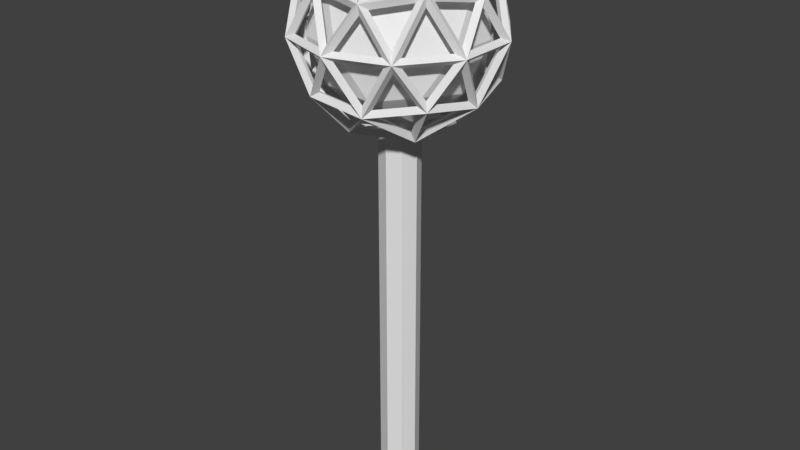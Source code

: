 # Source: Lamp.blend  (saved by Blender 2.79.0; exported with 4.5.12 LTS)
import bpy
from mathutils import Matrix  # noqa: F401  (used for matrix-valued properties, if any)

bpy.ops.wm.read_factory_settings(use_empty=True)
scene = bpy.context.scene
scene.name = 'Scene'

# ---- collections
col_collection_1 = bpy.data.collections.new('Collection 1'); scene.collection.children.link(col_collection_1)

# ---- materials (node trees are filled in below, after node groups)
mat_material = bpy.data.materials.new('Material')
mat_material.alpha_threshold = 0.0
mat_material.use_transparent_shadow = False
mat_material.roughness = 0.5
mat_material.line_color = (0.0, 0.0, 0.0, 1.0)

# ---- material node trees

# ---- world
world_world = bpy.data.worlds.new('World'); scene.world = world_world
world_world.color = (0.05088, 0.05088, 0.05088)
world_world.use_sun_shadow = False
world_world.sun_shadow_jitter_overblur = 0.0
world_world.cycles.sampling_method = 'MANUAL'

# ---- meshes
me_icosphere_001 = bpy.data.meshes.new('Icosphere.001')
me_icosphere_001.from_pydata([(0.0, 0.0, -0.9535), (0.0, 0.0, -1.046), (0.69, -0.5013, -0.4264), (0.7572, -0.5501, -0.468), (-0.2636, -0.8111, -0.4264), (-0.2892, -0.8902, -0.468), (-0.8529, 0.0, -0.4264), (-0.936, 0.0, -0.468), (-0.2636, 0.8111, -0.4264), (-0.2892, 0.8902, -0.468), (0.69, 0.5013, -0.4264), (0.7572, 0.5501, -0.468), (0.2636, -0.8111, 0.4264), (0.2892, -0.8902, 0.468), (-0.69, -0.5013, 0.4264), (-0.7572, -0.5501, 0.468), (-0.69, 0.5013, 0.4264), (-0.7572, 0.5501, 0.468), (0.2636, 0.8111, 0.4264), (0.2892, 0.8902, 0.468), (0.8529, 0.0, 0.4264), (0.936, 0.0, 0.468), (0.0, 0.0, 0.9535), (0.0, 0.0, 1.046), (-0.1549, -0.4768, -0.8111), (-0.17, -0.5232, -0.8902), (0.4056, -0.2947, -0.8111), (0.4451, -0.3234, -0.8902), (0.2507, -0.7714, -0.5013), (0.2751, -0.8466, -0.5502), (0.8111, 0.0, -0.5013), (0.8902, 0.0, -0.5502), (0.4056, 0.2947, -0.8111), (0.4451, 0.3234, -0.8902), (-0.5013, 0.0, -0.8111), (-0.5501, 0.0, -0.8902), (-0.6562, -0.4768, -0.5013), (-0.7202, -0.5232, -0.5502), (-0.1549, 0.4768, -0.8111), (-0.17, 0.5232, -0.8902), (-0.6562, 0.4768, -0.5013), (-0.7202, 0.5232, -0.5502), (0.2507, 0.7714, -0.5013), (0.2751, 0.8466, -0.5502), (0.9069, -0.2947, 0.0), (0.9952, -0.3234, 0.0), (0.9069, 0.2947, 0.0), (0.9952, 0.3234, 0.0), (0.0, -0.9535, 0.0), (0.0, -1.046, 0.0), (0.5605, -0.7714, 0.0), (0.6151, -0.8466, 0.0), (-0.9069, -0.2947, 0.0), (-0.9952, -0.3234, 0.0), (-0.5605, -0.7714, 0.0), (-0.6151, -0.8466, 0.0), (-0.5605, 0.7714, 0.0), (-0.6151, 0.8466, 0.0), (-0.9069, 0.2947, 0.0), (-0.9952, 0.3234, 0.0), (0.5605, 0.7714, 0.0), (0.6151, 0.8466, 0.0), (0.0, 0.9535, 0.0), (0.0, 1.046, 0.0), (0.6562, -0.4768, 0.5013), (0.7202, -0.5232, 0.5502), (-0.2507, -0.7714, 0.5013), (-0.2751, -0.8466, 0.5502), (-0.8111, 0.0, 0.5013), (-0.8902, 0.0, 0.5502), (-0.2507, 0.7714, 0.5013), (-0.2751, 0.8466, 0.5502), (0.6562, 0.4768, 0.5013), (0.7202, 0.5232, 0.5502), (0.1549, -0.4768, 0.8111), (0.17, -0.5232, 0.8902), (0.5013, 0.0, 0.8111), (0.5501, 0.0, 0.8902), (-0.4056, -0.2947, 0.8111), (-0.4451, -0.3234, 0.8902), (-0.4056, 0.2947, 0.8111), (-0.4451, 0.3234, 0.8902), (0.1549, 0.4768, 0.8111), (0.17, 0.5232, 0.8902), (0.02395, -0.07372, -0.9728), (0.3279, -0.2946, -0.866), (-0.09216, -0.4311, -0.866), (0.708, -0.4581, -0.4911), (0.4948, -0.3032, -0.7795), (0.7988, -0.08233, -0.5473), (-0.06271, -0.04556, -0.9728), (-0.1788, -0.4029, -0.866), (-0.4385, -0.04556, -0.866), (-0.06271, 0.04556, -0.9728), (-0.4385, 0.04556, -0.866), (-0.1788, 0.4029, -0.866), (0.02395, 0.07372, -0.9728), (-0.09216, 0.4311, -0.866), (0.3279, 0.2946, -0.866), (0.7559, -0.4581, -0.4136), (0.8467, -0.08233, -0.4697), (0.9185, -0.3032, -0.09399), (-0.2021, -0.8605, -0.4136), (0.1833, -0.8307, -0.4697), (-0.004527, -0.9672, -0.09399), (-0.8808, -0.07372, -0.4136), (-0.7334, -0.4311, -0.4697), (-0.9213, -0.2946, -0.09399), (-0.3423, 0.8149, -0.4136), (-0.6366, 0.5643, -0.4697), (-0.5648, 0.7851, -0.09399), (0.6692, 0.5774, -0.4136), (0.34, 0.7798, -0.4697), (0.5722, 0.7798, -0.09399), (0.732, -0.5318, -0.3657), (0.8945, -0.3769, -0.04608), (0.6349, -0.7343, -0.04608), (-0.2796, -0.8605, -0.3657), (-0.08204, -0.9672, -0.04608), (-0.5021, -0.8307, -0.04608), (-0.9047, 0.0, -0.3657), (-0.9452, -0.2209, -0.04608), (-0.9452, 0.2209, -0.04608), (-0.2796, 0.8605, -0.3657), (-0.5021, 0.8307, -0.04608), (-0.08204, 0.9672, -0.04608), (0.732, 0.5318, -0.3657), (0.6349, 0.7343, -0.04608), (0.8945, 0.3769, -0.04608), (0.3035, -0.7867, 0.4911), (0.5979, -0.5361, 0.5473), (0.2221, -0.5361, 0.7795), (-0.6544, -0.5318, 0.4911), (-0.3251, -0.7343, 0.5473), (-0.4413, -0.3769, 0.7795), (-0.708, 0.4581, 0.4911), (-0.7988, 0.08233, 0.5473), (-0.4948, 0.3032, 0.7795), (0.2169, 0.8149, 0.4911), (-0.1685, 0.7851, 0.5473), (0.1354, 0.5643, 0.7795), (0.842, 0.04556, 0.4911), (0.6946, 0.4029, 0.5473), (0.5785, 0.04556, 0.7795), (0.4385, 0.04556, 0.866), (0.1788, 0.4029, 0.866), (0.06271, 0.04556, 0.9728), (0.5083, 0.08678, 0.8225), (0.6285, 0.4566, 0.5821), (0.2396, 0.4566, 0.8225), (0.5979, 0.5361, 0.5473), (0.3035, 0.7867, 0.4911), (0.2221, 0.5361, 0.7795), (0.09216, 0.4311, 0.866), (-0.3279, 0.2946, 0.866), (-0.02395, 0.07372, 0.9728), (0.07453, 0.5102, 0.8225), (-0.2401, 0.7388, 0.5821), (-0.3602, 0.369, 0.8225), (-0.3251, 0.7343, 0.5473), (-0.6544, 0.5318, 0.4911), (-0.4413, 0.3769, 0.7795), (-0.3815, 0.2209, 0.866), (-0.3815, -0.2209, 0.866), (-0.07751, 0.0, 0.9728), (-0.4622, 0.2286, 0.8225), (-0.7768, 0.0, 0.5821), (-0.4622, -0.2286, 0.8225), (-0.7988, -0.08233, 0.5473), (-0.708, -0.4581, 0.4911), (-0.4948, -0.3032, 0.7795), (-0.3279, -0.2946, 0.866), (0.09216, -0.4311, 0.866), (-0.02395, -0.07372, 0.9728), (-0.3602, -0.369, 0.8225), (-0.2401, -0.7388, 0.5821), (0.07453, -0.5102, 0.8225), (-0.1685, -0.7851, 0.5473), (0.2169, -0.8149, 0.4911), (0.1354, -0.5643, 0.7795), (0.1788, -0.4029, 0.866), (0.4385, -0.04556, 0.866), (0.06271, -0.04556, 0.9728), (0.2396, -0.4566, 0.8225), (0.6285, -0.4566, 0.5821), (0.5083, -0.08678, 0.8225), (0.6946, -0.4029, 0.5473), (0.842, -0.04556, 0.4911), (0.5785, -0.04556, 0.7795), (0.9213, 0.2946, 0.09399), (0.7334, 0.4311, 0.4697), (0.8808, 0.07372, 0.4136), (0.8967, 0.369, 0.04563), (0.628, 0.7388, 0.04563), (0.7023, 0.5102, 0.4345), (0.5648, 0.7851, 0.09399), (0.3423, 0.8149, 0.4136), (0.6366, 0.5643, 0.4697), (0.004527, 0.9672, 0.09399), (-0.1833, 0.8307, 0.4697), (0.2021, 0.8605, 0.4136), (-0.07382, 0.9669, 0.04563), (-0.5086, 0.8256, 0.04563), (-0.2683, 0.8256, 0.4345), (-0.5722, 0.7798, 0.09399), (-0.6692, 0.5774, 0.4136), (-0.34, 0.7798, 0.4697), (-0.9185, 0.3032, 0.09399), (-0.8467, 0.08233, 0.4697), (-0.7559, 0.4581, 0.4136), (-0.9423, 0.2286, 0.04563), (-0.9423, -0.2286, 0.04563), (-0.8681, 0.0, 0.4345), (-0.9185, -0.3032, 0.09399), (-0.7559, -0.4581, 0.4136), (-0.8467, -0.08233, 0.4697), (-0.5722, -0.7798, 0.09399), (-0.34, -0.7798, 0.4697), (-0.6692, -0.5774, 0.4136), (-0.5086, -0.8256, 0.04563), (-0.07382, -0.9669, 0.04563), (-0.2683, -0.8256, 0.4345), (0.004527, -0.9672, 0.09399), (0.2021, -0.8605, 0.4136), (-0.1833, -0.8307, 0.4697), (0.5648, -0.7851, 0.09399), (0.6366, -0.5643, 0.4697), (0.3423, -0.8149, 0.4136), (0.628, -0.7388, 0.04563), (0.8967, -0.369, 0.04563), (0.7023, -0.5102, 0.4345), (0.9213, -0.2946, 0.09399), (0.8808, -0.07372, 0.4136), (0.7334, -0.4311, 0.4697), (0.5021, 0.8307, 0.04608), (0.08204, 0.9672, 0.04608), (0.2796, 0.8605, 0.3657), (0.5086, 0.8256, -0.04563), (0.2683, 0.8256, -0.4345), (0.07382, 0.9669, -0.04563), (0.1833, 0.8307, -0.4697), (-0.2021, 0.8605, -0.4136), (-0.004527, 0.9672, -0.09399), (-0.6349, 0.7343, 0.04608), (-0.8945, 0.3769, 0.04608), (-0.732, 0.5318, 0.3657), (-0.628, 0.7388, -0.04563), (-0.7023, 0.5102, -0.4345), (-0.8967, 0.369, -0.04563), (-0.7334, 0.4311, -0.4697), (-0.8808, 0.07372, -0.4136), (-0.9213, 0.2946, -0.09399), (-0.8945, -0.3769, 0.04608), (-0.6349, -0.7343, 0.04608), (-0.732, -0.5318, 0.3657), (-0.8967, -0.369, -0.04563), (-0.7023, -0.5102, -0.4345), (-0.628, -0.7388, -0.04563), (-0.6366, -0.5643, -0.4697), (-0.3423, -0.8149, -0.4136), (-0.5648, -0.7851, -0.09399), (0.08204, -0.9672, 0.04608), (0.5021, -0.8307, 0.04608), (0.2796, -0.8605, 0.3657), (0.07382, -0.9669, -0.04563), (0.2683, -0.8256, -0.4345), (0.5086, -0.8256, -0.04563), (0.34, -0.7798, -0.4697), (0.6692, -0.5774, -0.4136), (0.5722, -0.7798, -0.09399), (0.9452, -0.2209, 0.04608), (0.9452, 0.2209, 0.04608), (0.9047, 0.0, 0.3657), (0.9423, -0.2286, -0.04563), (0.8681, 0.0, -0.4345), (0.9423, 0.2286, -0.04563), (0.8467, 0.08233, -0.4697), (0.7559, 0.4581, -0.4136), (0.9185, 0.3032, -0.09399), (0.4413, 0.3769, -0.7795), (0.3251, 0.7343, -0.5473), (0.6544, 0.5318, -0.4911), (0.3602, 0.369, -0.8225), (-0.07453, 0.5102, -0.8225), (0.2401, 0.7388, -0.5821), (-0.1354, 0.5643, -0.7795), (-0.2169, 0.8149, -0.4911), (0.1685, 0.7851, -0.5473), (-0.2221, 0.5361, -0.7795), (-0.5979, 0.5361, -0.5473), (-0.3035, 0.7867, -0.4911), (-0.2396, 0.4566, -0.8225), (-0.5083, 0.08678, -0.8225), (-0.6285, 0.4566, -0.5821), (-0.5785, 0.04556, -0.7795), (-0.842, 0.04556, -0.4911), (-0.6946, 0.4029, -0.5473), (-0.5785, -0.04556, -0.7795), (-0.6946, -0.4029, -0.5473), (-0.842, -0.04556, -0.4911), (-0.5083, -0.08678, -0.8225), (-0.2396, -0.4566, -0.8225), (-0.6285, -0.4566, -0.5821), (-0.2221, -0.5361, -0.7795), (-0.3035, -0.7867, -0.4911), (-0.5979, -0.5361, -0.5473), (0.7988, 0.08233, -0.5473), (0.4948, 0.3032, -0.7795), (0.708, 0.4581, -0.4911), (0.7768, 0.0, -0.5821), (0.4622, -0.2286, -0.8225), (0.4622, 0.2286, -0.8225), (0.3815, -0.2209, -0.866), (0.07751, 0.0, -0.9728), (0.3815, 0.2209, -0.866), (-0.1354, -0.5643, -0.7795), (0.1685, -0.7851, -0.5473), (-0.2169, -0.8149, -0.4911), (-0.07453, -0.5102, -0.8225), (0.3602, -0.369, -0.8225), (0.2401, -0.7388, -0.5821), (0.4413, -0.3769, -0.7795), (0.6544, -0.5318, -0.4911), (0.3251, -0.7343, -0.5473)], [], [(84, 85, 26, 0), (85, 84, 1, 27), (85, 86, 24, 26), (86, 85, 27, 25), (86, 84, 0, 24), (84, 86, 25, 1), (87, 88, 26, 2), (88, 87, 3, 27), (88, 89, 30, 26), (89, 88, 27, 31), (89, 87, 2, 30), (87, 89, 31, 3), (90, 91, 24, 0), (91, 90, 1, 25), (91, 92, 34, 24), (92, 91, 25, 35), (92, 90, 0, 34), (90, 92, 35, 1), (93, 94, 34, 0), (94, 93, 1, 35), (94, 95, 38, 34), (95, 94, 35, 39), (95, 93, 0, 38), (93, 95, 39, 1), (96, 97, 38, 0), (97, 96, 1, 39), (97, 98, 32, 38), (98, 97, 39, 33), (98, 96, 0, 32), (96, 98, 33, 1), (99, 100, 30, 2), (100, 99, 3, 31), (100, 101, 44, 30), (101, 100, 31, 45), (101, 99, 2, 44), (99, 101, 45, 3), (102, 103, 28, 4), (103, 102, 5, 29), (103, 104, 48, 28), (104, 103, 29, 49), (104, 102, 4, 48), (102, 104, 49, 5), (105, 106, 36, 6), (106, 105, 7, 37), (106, 107, 52, 36), (107, 106, 37, 53), (107, 105, 6, 52), (105, 107, 53, 7), (108, 109, 40, 8), (109, 108, 9, 41), (109, 110, 56, 40), (110, 109, 41, 57), (110, 108, 8, 56), (108, 110, 57, 9), (111, 112, 42, 10), (112, 111, 11, 43), (112, 113, 60, 42), (113, 112, 43, 61), (113, 111, 10, 60), (111, 113, 61, 11), (114, 115, 44, 2), (115, 114, 3, 45), (115, 116, 50, 44), (116, 115, 45, 51), (116, 114, 2, 50), (114, 116, 51, 3), (117, 118, 48, 4), (118, 117, 5, 49), (118, 119, 54, 48), (119, 118, 49, 55), (119, 117, 4, 54), (117, 119, 55, 5), (120, 121, 52, 6), (121, 120, 7, 53), (121, 122, 58, 52), (122, 121, 53, 59), (122, 120, 6, 58), (120, 122, 59, 7), (123, 124, 56, 8), (124, 123, 9, 57), (124, 125, 62, 56), (125, 124, 57, 63), (125, 123, 8, 62), (123, 125, 63, 9), (126, 127, 60, 10), (127, 126, 11, 61), (127, 128, 46, 60), (128, 127, 61, 47), (128, 126, 10, 46), (126, 128, 47, 11), (129, 130, 64, 12), (130, 129, 13, 65), (130, 131, 74, 64), (131, 130, 65, 75), (131, 129, 12, 74), (129, 131, 75, 13), (132, 133, 66, 14), (133, 132, 15, 67), (133, 134, 78, 66), (134, 133, 67, 79), (134, 132, 14, 78), (132, 134, 79, 15), (135, 136, 68, 16), (136, 135, 17, 69), (136, 137, 80, 68), (137, 136, 69, 81), (137, 135, 16, 80), (135, 137, 81, 17), (138, 139, 70, 18), (139, 138, 19, 71), (139, 140, 82, 70), (140, 139, 71, 83), (140, 138, 18, 82), (138, 140, 83, 19), (141, 142, 72, 20), (142, 141, 21, 73), (142, 143, 76, 72), (143, 142, 73, 77), (143, 141, 20, 76), (141, 143, 77, 21), (144, 145, 82, 76), (145, 144, 77, 83), (145, 146, 22, 82), (146, 145, 83, 23), (146, 144, 76, 22), (144, 146, 23, 77), (147, 148, 72, 76), (148, 147, 77, 73), (148, 149, 82, 72), (149, 148, 73, 83), (149, 147, 76, 82), (147, 149, 83, 77), (150, 151, 18, 72), (151, 150, 73, 19), (151, 152, 82, 18), (152, 151, 19, 83), (152, 150, 72, 82), (150, 152, 83, 73), (153, 154, 80, 82), (154, 153, 83, 81), (154, 155, 22, 80), (155, 154, 81, 23), (155, 153, 82, 22), (153, 155, 23, 83), (156, 157, 70, 82), (157, 156, 83, 71), (157, 158, 80, 70), (158, 157, 71, 81), (158, 156, 82, 80), (156, 158, 81, 83), (159, 160, 16, 70), (160, 159, 71, 17), (160, 161, 80, 16), (161, 160, 17, 81), (161, 159, 70, 80), (159, 161, 81, 71), (162, 163, 78, 80), (163, 162, 81, 79), (163, 164, 22, 78), (164, 163, 79, 23), (164, 162, 80, 22), (162, 164, 23, 81), (165, 166, 68, 80), (166, 165, 81, 69), (166, 167, 78, 68), (167, 166, 69, 79), (167, 165, 80, 78), (165, 167, 79, 81), (168, 169, 14, 68), (169, 168, 69, 15), (169, 170, 78, 14), (170, 169, 15, 79), (170, 168, 68, 78), (168, 170, 79, 69), (171, 172, 74, 78), (172, 171, 79, 75), (172, 173, 22, 74), (173, 172, 75, 23), (173, 171, 78, 22), (171, 173, 23, 79), (174, 175, 66, 78), (175, 174, 79, 67), (175, 176, 74, 66), (176, 175, 67, 75), (176, 174, 78, 74), (174, 176, 75, 79), (177, 178, 12, 66), (178, 177, 67, 13), (178, 179, 74, 12), (179, 178, 13, 75), (179, 177, 66, 74), (177, 179, 75, 67), (180, 181, 76, 74), (181, 180, 75, 77), (181, 182, 22, 76), (182, 181, 77, 23), (182, 180, 74, 22), (180, 182, 23, 75), (183, 184, 64, 74), (184, 183, 75, 65), (184, 185, 76, 64), (185, 184, 65, 77), (185, 183, 74, 76), (183, 185, 77, 75), (186, 187, 20, 64), (187, 186, 65, 21), (187, 188, 76, 20), (188, 187, 21, 77), (188, 186, 64, 76), (186, 188, 77, 65), (189, 190, 72, 46), (190, 189, 47, 73), (190, 191, 20, 72), (191, 190, 73, 21), (191, 189, 46, 20), (189, 191, 21, 47), (192, 193, 60, 46), (193, 192, 47, 61), (193, 194, 72, 60), (194, 193, 61, 73), (194, 192, 46, 72), (192, 194, 73, 47), (195, 196, 18, 60), (196, 195, 61, 19), (196, 197, 72, 18), (197, 196, 19, 73), (197, 195, 60, 72), (195, 197, 73, 61), (198, 199, 70, 62), (199, 198, 63, 71), (199, 200, 18, 70), (200, 199, 71, 19), (200, 198, 62, 18), (198, 200, 19, 63), (201, 202, 56, 62), (202, 201, 63, 57), (202, 203, 70, 56), (203, 202, 57, 71), (203, 201, 62, 70), (201, 203, 71, 63), (204, 205, 16, 56), (205, 204, 57, 17), (205, 206, 70, 16), (206, 205, 17, 71), (206, 204, 56, 70), (204, 206, 71, 57), (207, 208, 68, 58), (208, 207, 59, 69), (208, 209, 16, 68), (209, 208, 69, 17), (209, 207, 58, 16), (207, 209, 17, 59), (210, 211, 52, 58), (211, 210, 59, 53), (211, 212, 68, 52), (212, 211, 53, 69), (212, 210, 58, 68), (210, 212, 69, 59), (213, 214, 14, 52), (214, 213, 53, 15), (214, 215, 68, 14), (215, 214, 15, 69), (215, 213, 52, 68), (213, 215, 69, 53), (216, 217, 66, 54), (217, 216, 55, 67), (217, 218, 14, 66), (218, 217, 67, 15), (218, 216, 54, 14), (216, 218, 15, 55), (219, 220, 48, 54), (220, 219, 55, 49), (220, 221, 66, 48), (221, 220, 49, 67), (221, 219, 54, 66), (219, 221, 67, 55), (222, 223, 12, 48), (223, 222, 49, 13), (223, 224, 66, 12), (224, 223, 13, 67), (224, 222, 48, 66), (222, 224, 67, 49), (225, 226, 64, 50), (226, 225, 51, 65), (226, 227, 12, 64), (227, 226, 65, 13), (227, 225, 50, 12), (225, 227, 13, 51), (228, 229, 44, 50), (229, 228, 51, 45), (229, 230, 64, 44), (230, 229, 45, 65), (230, 228, 50, 64), (228, 230, 65, 51), (231, 232, 20, 44), (232, 231, 45, 21), (232, 233, 64, 20), (233, 232, 21, 65), (233, 231, 44, 64), (231, 233, 65, 45), (234, 235, 62, 60), (235, 234, 61, 63), (235, 236, 18, 62), (236, 235, 63, 19), (236, 234, 60, 18), (234, 236, 19, 61), (237, 238, 42, 60), (238, 237, 61, 43), (238, 239, 62, 42), (239, 238, 43, 63), (239, 237, 60, 62), (237, 239, 63, 61), (240, 241, 8, 42), (241, 240, 43, 9), (241, 242, 62, 8), (242, 241, 9, 63), (242, 240, 42, 62), (240, 242, 63, 43), (243, 244, 58, 56), (244, 243, 57, 59), (244, 245, 16, 58), (245, 244, 59, 17), (245, 243, 56, 16), (243, 245, 17, 57), (246, 247, 40, 56), (247, 246, 57, 41), (247, 248, 58, 40), (248, 247, 41, 59), (248, 246, 56, 58), (246, 248, 59, 57), (249, 250, 6, 40), (250, 249, 41, 7), (250, 251, 58, 6), (251, 250, 7, 59), (251, 249, 40, 58), (249, 251, 59, 41), (252, 253, 54, 52), (253, 252, 53, 55), (253, 254, 14, 54), (254, 253, 55, 15), (254, 252, 52, 14), (252, 254, 15, 53), (255, 256, 36, 52), (256, 255, 53, 37), (256, 257, 54, 36), (257, 256, 37, 55), (257, 255, 52, 54), (255, 257, 55, 53), (258, 259, 4, 36), (259, 258, 37, 5), (259, 260, 54, 4), (260, 259, 5, 55), (260, 258, 36, 54), (258, 260, 55, 37), (261, 262, 50, 48), (262, 261, 49, 51), (262, 263, 12, 50), (263, 262, 51, 13), (263, 261, 48, 12), (261, 263, 13, 49), (264, 265, 28, 48), (265, 264, 49, 29), (265, 266, 50, 28), (266, 265, 29, 51), (266, 264, 48, 50), (264, 266, 51, 49), (267, 268, 2, 28), (268, 267, 29, 3), (268, 269, 50, 2), (269, 268, 3, 51), (269, 267, 28, 50), (267, 269, 51, 29), (270, 271, 46, 44), (271, 270, 45, 47), (271, 272, 20, 46), (272, 271, 47, 21), (272, 270, 44, 20), (270, 272, 21, 45), (273, 274, 30, 44), (274, 273, 45, 31), (274, 275, 46, 30), (275, 274, 31, 47), (275, 273, 44, 46), (273, 275, 47, 45), (276, 277, 10, 30), (277, 276, 31, 11), (277, 278, 46, 10), (278, 277, 11, 47), (278, 276, 30, 46), (276, 278, 47, 31), (279, 280, 42, 32), (280, 279, 33, 43), (280, 281, 10, 42), (281, 280, 43, 11), (281, 279, 32, 10), (279, 281, 11, 33), (282, 283, 38, 32), (283, 282, 33, 39), (283, 284, 42, 38), (284, 283, 39, 43), (284, 282, 32, 42), (282, 284, 43, 33), (285, 286, 8, 38), (286, 285, 39, 9), (286, 287, 42, 8), (287, 286, 9, 43), (287, 285, 38, 42), (285, 287, 43, 39), (288, 289, 40, 38), (289, 288, 39, 41), (289, 290, 8, 40), (290, 289, 41, 9), (290, 288, 38, 8), (288, 290, 9, 39), (291, 292, 34, 38), (292, 291, 39, 35), (292, 293, 40, 34), (293, 292, 35, 41), (293, 291, 38, 40), (291, 293, 41, 39), (294, 295, 6, 34), (295, 294, 35, 7), (295, 296, 40, 6), (296, 295, 7, 41), (296, 294, 34, 40), (294, 296, 41, 35), (297, 298, 36, 34), (298, 297, 35, 37), (298, 299, 6, 36), (299, 298, 37, 7), (299, 297, 34, 6), (297, 299, 7, 35), (300, 301, 24, 34), (301, 300, 35, 25), (301, 302, 36, 24), (302, 301, 25, 37), (302, 300, 34, 36), (300, 302, 37, 35), (303, 304, 4, 24), (304, 303, 25, 5), (304, 305, 36, 4), (305, 304, 5, 37), (305, 303, 24, 36), (303, 305, 37, 25), (306, 307, 32, 30), (307, 306, 31, 33), (307, 308, 10, 32), (308, 307, 33, 11), (308, 306, 30, 10), (306, 308, 11, 31), (309, 310, 26, 30), (310, 309, 31, 27), (310, 311, 32, 26), (311, 310, 27, 33), (311, 309, 30, 32), (309, 311, 33, 31), (312, 313, 0, 26), (313, 312, 27, 1), (313, 314, 32, 0), (314, 313, 1, 33), (314, 312, 26, 32), (312, 314, 33, 27), (315, 316, 28, 24), (316, 315, 25, 29), (316, 317, 4, 28), (317, 316, 29, 5), (317, 315, 24, 4), (315, 317, 5, 25), (318, 319, 26, 24), (319, 318, 25, 27), (319, 320, 28, 26), (320, 319, 27, 29), (320, 318, 24, 28), (318, 320, 29, 25), (321, 322, 2, 26), (322, 321, 27, 3), (322, 323, 28, 2), (323, 322, 3, 29), (323, 321, 26, 28), (321, 323, 29, 27)])
me_icosphere_001.materials.append(mat_material)
me_icosphere_001.use_remesh_preserve_volume = False
me_icosphere_001.use_remesh_preserve_attributes = False
me_icosphere_001.use_mirror_vertex_groups = False
me_icosphere_001.update()
me_icosphere = bpy.data.meshes.new('Icosphere')
me_icosphere.from_pydata([(0.0, 0.0, -1.0), (0.7236, -0.5257, -0.4472), (-0.2764, -0.8506, -0.4472), (-0.8944, 0.0, -0.4472), (-0.2764, 0.8506, -0.4472), (0.7236, 0.5257, -0.4472), (0.2764, -0.8506, 0.4472), (-0.7236, -0.5257, 0.4472), (-0.7236, 0.5257, 0.4472), (0.2764, 0.8506, 0.4472), (0.8944, 0.0, 0.4472), (0.0, 0.0, 1.0), (-0.1625, -0.5, -0.8507), (0.4253, -0.309, -0.8507), (0.2629, -0.809, -0.5257), (0.8506, 0.0, -0.5257), (0.4253, 0.309, -0.8507), (-0.5257, 0.0, -0.8507), (-0.6882, -0.5, -0.5257), (-0.1625, 0.5, -0.8507), (-0.6882, 0.5, -0.5257), (0.2629, 0.809, -0.5257), (0.9511, -0.309, 0.0), (0.9511, 0.309, 0.0), (0.0, -1.0, 0.0), (0.5878, -0.809, 0.0), (-0.9511, -0.309, 0.0), (-0.5878, -0.809, 0.0), (-0.5878, 0.809, 0.0), (-0.9511, 0.309, 0.0), (0.5878, 0.809, 0.0), (0.0, 1.0, 0.0), (0.6882, -0.5, 0.5257), (-0.2629, -0.809, 0.5257), (-0.8506, 0.0, 0.5257), (-0.2629, 0.809, 0.5257), (0.6882, 0.5, 0.5257), (0.1625, -0.5, 0.8507), (0.5257, 0.0, 0.8507), (-0.4253, -0.309, 0.8507), (-0.4253, 0.309, 0.8507), (0.1625, 0.5, 0.8507)], [], [(0, 13, 12), (1, 13, 15), (0, 12, 17), (0, 17, 19), (0, 19, 16), (1, 15, 22), (2, 14, 24), (3, 18, 26), (4, 20, 28), (5, 21, 30), (1, 22, 25), (2, 24, 27), (3, 26, 29), (4, 28, 31), (5, 30, 23), (6, 32, 37), (7, 33, 39), (8, 34, 40), (9, 35, 41), (10, 36, 38), (38, 41, 11), (38, 36, 41), (36, 9, 41), (41, 40, 11), (41, 35, 40), (35, 8, 40), (40, 39, 11), (40, 34, 39), (34, 7, 39), (39, 37, 11), (39, 33, 37), (33, 6, 37), (37, 38, 11), (37, 32, 38), (32, 10, 38), (23, 36, 10), (23, 30, 36), (30, 9, 36), (31, 35, 9), (31, 28, 35), (28, 8, 35), (29, 34, 8), (29, 26, 34), (26, 7, 34), (27, 33, 7), (27, 24, 33), (24, 6, 33), (25, 32, 6), (25, 22, 32), (22, 10, 32), (30, 31, 9), (30, 21, 31), (21, 4, 31), (28, 29, 8), (28, 20, 29), (20, 3, 29), (26, 27, 7), (26, 18, 27), (18, 2, 27), (24, 25, 6), (24, 14, 25), (14, 1, 25), (22, 23, 10), (22, 15, 23), (15, 5, 23), (16, 21, 5), (16, 19, 21), (19, 4, 21), (19, 20, 4), (19, 17, 20), (17, 3, 20), (17, 18, 3), (17, 12, 18), (12, 2, 18), (15, 16, 5), (15, 13, 16), (13, 0, 16), (12, 14, 2), (12, 13, 14), (13, 1, 14)])
me_icosphere.materials.append(None)
me_icosphere.use_remesh_preserve_volume = False
me_icosphere.use_remesh_preserve_attributes = False
me_icosphere.use_mirror_vertex_groups = False
me_icosphere.update()
me_cylinder = bpy.data.meshes.new('Cylinder')
me_cylinder.from_pydata([(-2e-08, 0.6165, -0.8587), (-2e-08, 0.6165, 8.826), (0.4359, 0.4359, -0.8587), (0.4359, 0.4359, 8.826), (0.6165, -2.409e-08, -0.8587), (0.6165, -2.409e-08, 8.826), (0.4359, -0.4359, -0.8587), (0.4359, -0.4359, 8.826), (-7.39e-08, -0.6165, -0.8587), (-7.39e-08, -0.6165, 8.826), (-0.4359, -0.4359, -0.8587), (-0.4359, -0.4359, 8.826), (-0.6165, 1.021e-08, -0.8587), (-0.6165, 1.021e-08, 8.826), (-0.4359, 0.4359, -0.8587), (-0.4359, 0.4359, 8.826), (0.4359, 0.4359, 12.41), (-7.397e-08, 0.6165, 12.41), (0.6165, -2.409e-08, 12.41), (0.4359, -0.4359, 12.41), (-1.279e-07, -0.6165, 12.41), (-0.4359, -0.4359, 12.41), (-0.6165, 1.021e-08, 12.41), (-0.4359, 0.4359, 12.41)], [], [(0, 1, 3, 2), (2, 3, 5, 4), (4, 5, 7, 6), (6, 7, 9, 8), (8, 9, 11, 10), (10, 11, 13, 12), (13, 11, 21, 22), (12, 13, 15, 14), (14, 15, 1, 0), (0, 2, 4, 6, 8, 10, 12, 14), (16, 17, 23, 22, 21, 20, 19, 18), (9, 7, 19, 20), (15, 13, 22, 23), (5, 3, 16, 18), (11, 9, 20, 21), (1, 15, 23, 17), (3, 1, 17, 16), (7, 5, 18, 19)])
me_cylinder.materials.append(mat_material)
me_cylinder.use_remesh_preserve_volume = False
me_cylinder.use_remesh_preserve_attributes = False
me_cylinder.use_mirror_vertex_groups = False
me_cylinder.update()

# ---- objects
ob_icosphere_001 = bpy.data.objects.new('Icosphere.001', me_icosphere_001)
ob_icosphere = bpy.data.objects.new('Icosphere', me_icosphere)
ob_cylinder = bpy.data.objects.new('Cylinder', me_cylinder)

# ---- transforms, parenting, visibility, modifiers, constraints
ob_icosphere_001.location = (-1.499e-07, -7.451e-08, 7.781)
ob_icosphere_001.scale = (1.595, 1.595, 1.595)
ob_icosphere_001.lineart.crease_threshold = 0.0
ob_icosphere.location = (-1.499e-07, -7.451e-08, 7.781)
ob_icosphere.scale = (1.372, 1.372, 1.372)
ob_icosphere.lineart.crease_threshold = 0.0
ob_cylinder.location = (-5.786e-08, -7.451e-08, 0.2176)
ob_cylinder.scale = (0.5369, 0.5369, 0.5369)
ob_cylinder.lineart.crease_threshold = 0.0

# ---- collection membership
col_collection_1.objects.link(ob_icosphere_001)
col_collection_1.objects.link(ob_icosphere)
col_collection_1.objects.link(ob_cylinder)

# ---- scene / render settings (as saved in the file)
scene.frame_start = 1; scene.frame_end = 250; scene.frame_set(1)
scene.render.engine = 'BLENDER_EEVEE_NEXT'
scene.render.resolution_percentage = 50
scene.render.dither_intensity = 0.0
scene.cycles.use_denoising = False
scene.cycles.samples = 128
scene.cycles.sampling_pattern = 'TABULATED_SOBOL'
scene.cycles.use_adaptive_sampling = False
scene.cycles.use_light_tree = False
scene.cycles.blur_glossy = 0.0
scene.cycles.sample_clamp_indirect = 0.0
scene.view_settings.view_transform = 'Standard'
bpy.context.view_layer.update()

# ---- added for rendering (the .blend has no active camera and no usable light): camera, sun
cam_auto = bpy.data.cameras.new('AutoCamera')
cam_auto.lens = 50.0
cam_auto.sensor_width = 36.0
cam_auto.clip_end = 1000.0
ob_auto_camera = bpy.data.objects.new('AutoCamera', cam_auto)
scene.collection.objects.link(ob_auto_camera)
ob_auto_camera.location = (9.92967, -11.9156, 12.547)
ob_auto_camera.rotation_euler = (1.09748, -7.21219e-08, 0.694738)
scene.camera = ob_auto_camera
light_auto_sun = bpy.data.lights.new('AutoSun', 'SUN')
light_auto_sun.energy = 3.0
light_auto_sun.angle = 0.0523599
ob_auto_sun = bpy.data.objects.new('AutoSun', light_auto_sun)
scene.collection.objects.link(ob_auto_sun)
ob_auto_sun.rotation_euler = (0.872665, 0.174533, 0.523599)
bpy.context.view_layer.update()
